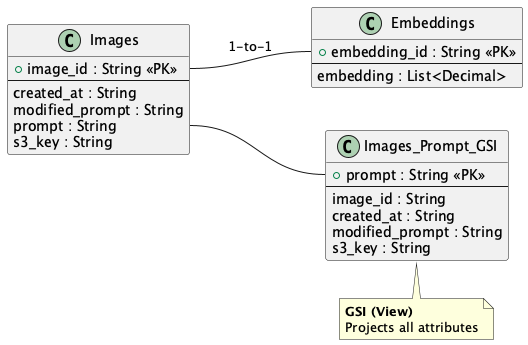

The diagram above was rendered by PlantUML. Its source (embedded in the PNG):
@startuml

class Images {
  +image_id : String <<PK>>
  --
  created_at : String
  modified_prompt : String
  prompt : String
  s3_key : String
}

class Embeddings {
    +embedding_id : String <<PK>>
    --
    embedding : List<Decimal>
}

class Images_Prompt_GSI [[Images_Prompt_GSI]] {
  +prompt : String <<PK>>
  --
   image_id : String
   created_at : String
   modified_prompt : String
   s3_key : String
}
note right of Images_Prompt_GSI : **GSI (View)**\nProjects all attributes

Images::image_id -- Embeddings::embedding_id : 1-to-1

Images::prompt -- Images_Prompt_GSI::prompt

left to right direction
@enduml